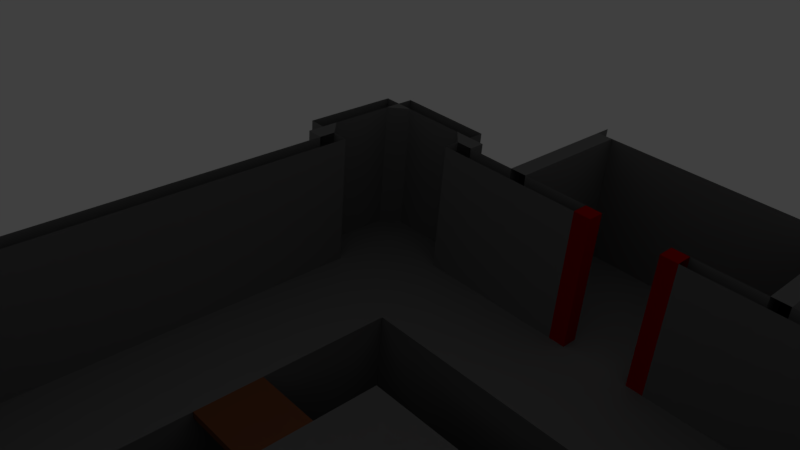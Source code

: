 # Source: map1.blend  (saved by Blender 2.79.0; exported with 4.5.12 LTS)
import bpy
from mathutils import Matrix  # noqa: F401  (used for matrix-valued properties, if any)

bpy.ops.wm.read_factory_settings(use_empty=True)
scene = bpy.context.scene
scene.name = 'Scene'

# ---- collections
col_collection_1 = bpy.data.collections.new('Collection 1'); scene.collection.children.link(col_collection_1)

# ---- materials (node trees are filled in below, after node groups)
mat_wall = bpy.data.materials.new('wall')
mat_wall.alpha_threshold = 0.0
mat_wall.use_transparent_shadow = False
mat_wall.preview_render_type = 'CUBE'
mat_wall.diffuse_color = (0.2202, 0.2202, 0.2202, 1.0)
mat_wall.roughness = 0.5
mat_hole = bpy.data.materials.new('hole')
mat_hole.alpha_threshold = 0.0
mat_hole.use_transparent_shadow = False
mat_hole.preview_render_type = 'CUBE'
mat_hole.diffuse_color = (0.02198, 0.02198, 0.02198, 1.0)
mat_hole.specular_color = (0.0, 0.0, 0.0)
mat_hole.roughness = 0.5
mat_wood_001 = bpy.data.materials.new('wood.001')
mat_wood_001.alpha_threshold = 0.0
mat_wood_001.use_transparent_shadow = False
mat_wood_001.preview_render_type = 'CUBE'
mat_wood_001.diffuse_color = (0.2529, 0.09211, 0.04063, 1.0)
mat_wood_001.roughness = 0.5
mat_redgate = bpy.data.materials.new('redgate')
mat_redgate.alpha_threshold = 0.0
mat_redgate.use_transparent_shadow = False
mat_redgate.preview_render_type = 'CUBE'
mat_redgate.diffuse_color = (0.4564, 0.0, 0.0, 1.0)
mat_redgate.specular_color = (0.4575, 0.0, 0.0)
mat_redgate.roughness = 0.5
mat_bluegate = bpy.data.materials.new('bluegate')
mat_bluegate.alpha_threshold = 0.0
mat_bluegate.use_transparent_shadow = False
mat_bluegate.preview_render_type = 'CUBE'
mat_bluegate.diffuse_color = (0.0, 0.0, 0.4564, 1.0)
mat_bluegate.specular_color = (0.0, 0.0, 0.4564)
mat_bluegate.roughness = 0.5

# ---- material node trees

# ---- world
world_world = bpy.data.worlds.new('World'); scene.world = world_world
world_world.color = (0.05088, 0.05088, 0.05088)
world_world.use_sun_shadow = False
world_world.sun_shadow_jitter_overblur = 0.0
world_world.cycles.sampling_method = 'MANUAL'

# ---- cameras
cam_camera = bpy.data.cameras.new('Camera')
cam_camera.clip_end = 100.0
cam_camera.lens = 35.0
cam_camera.sensor_width = 32.0
cam_camera.sensor_height = 18.0
cam_camera.ortho_scale = 7.314
cam_camera.dof.focus_distance = 0.0
cam_camera.dof.aperture_fstop = 128.0

# ---- lights
light_lamp = bpy.data.lights.new('Lamp', 'POINT')
light_lamp.transmission_factor = 0.0
light_lamp.cutoff_distance = 30.0
light_lamp.energy = 100.0
light_lamp.shadow_buffer_clip_start = 1.001
light_lamp.shadow_soft_size = 0.1
light_lamp.shadow_maximum_resolution = 0.006
light_lamp.use_absolute_resolution = True

# ---- meshes
me_plane_005 = bpy.data.meshes.new('Plane.005')
me_plane_005.from_pydata([(0.5046, 3.998, 0.2869), (0.5046, -4.002, 0.2869), (-0.4954, -4.002, 0.2869), (-0.4954, 3.998, 0.2869), (-2.995, -4.002, 0.2869), (-2.995, 3.998, 0.2869), (3.005, -4.002, 0.2869), (3.005, 3.998, 0.2869), (-1.495, 1.498, 0.2869), (2.505, -2.502, 0.2869), (2.505, 2.498, 0.2869), (-1.495, -1.502, 0.2869), (-2.495, -2.502, 0.2869), (4.005, -3.002, 0.2869), (1.505, -1.502, 0.2869), (-3.995, -3.002, 0.2869), (-2.495, 2.498, 0.2869), (1.505, 1.498, 0.2869), (4.005, 2.998, 0.2869), (-3.995, 2.998, 0.2869), (4.505, -4.252, 0.2869), (0.7546, 3.998, 0.2869), (4.505, -3.252, 0.2869), (-4.495, -3.252, 0.2869), (-4.245, -3.002, 0.2869), (-4.245, 2.998, 0.2869), (-4.495, -4.252, 0.2869), (4.505, 3.248, 0.2869), (-0.7454, -4.002, 0.2869), (-0.7454, 3.998, 0.2869), (4.505, 4.248, 0.2869), (4.255, -3.002, 0.2869), (-4.495, 4.248, 0.2869), (4.255, 2.998, 0.2869), (-4.495, 3.248, 0.2869), (3.005, -4.252, 0.2869), (3.255, -4.502, 0.2869), (4.255, 4.498, 0.2869), (3.005, 4.248, 0.2869), (3.255, 4.498, 0.2869), (-4.245, 4.498, 0.2869), (-2.995, -4.252, 0.2869), (-3.245, -4.502, 0.2869), (-2.995, 4.248, 0.2869), (-3.245, 4.498, 0.2869), (-4.245, -4.502, 0.2869), (4.255, -4.502, 0.2869), (0.5046, 3.998, 0.2869), (0.5046, -4.002, 0.2869), (-0.4954, -4.002, 0.2869), (-0.4954, 3.998, 0.2869), (0.5046, -4.252, 0.2869), (-0.4954, -4.252, 0.2869), (0.5046, 4.248, 0.2869), (-0.4954, 4.248, 0.2869), (1.755, -4.252, 0.2869), (-0.7454, 4.248, 0.2869), (-1.745, 4.248, 0.2869), (0.7546, -4.252, 0.2869), (0.7546, 4.248, 0.2869), (1.755, 4.248, 0.2869), (-0.7454, -4.252, 0.2869), (-1.745, -4.252, 0.2869), (1.755, -6.252, 0.2869), (-1.745, -6.252, 0.2869), (1.755, 6.248, 0.2869), (-1.745, 6.248, 0.2869), (0.5046, -4.002, 0.2869), (0.5046, -4.061, 0.2869), (1.499, -0.478, 0.2806), (2.546, -0.478, 0.2806), (1.499, 0.478, 0.2806), (2.546, 0.478, 0.2806), (-2.511, -0.4768, 0.2788), (-1.464, -0.4768, 0.2788), (-2.511, 0.4792, 0.2788), (-1.464, 0.4792, 0.2788)], [(68, 67)], [(21, 0, 3, 29, 5, 16, 10, 7), (34, 25, 19, 16, 5, 43, 44, 40, 32), (11, 14, 17, 8), (16, 19, 15, 12), (18, 33, 27, 30, 37, 39, 38, 7, 10), (41, 4, 12, 15, 24, 23, 26, 45, 42), (13, 9, 6, 35, 36, 46, 20, 22, 31), (1, 51, 48, 6, 9, 12, 4, 28, 2), (10, 9, 13, 18), (47, 53, 59, 60, 65, 66, 57, 56, 54, 50), (58, 51, 48, 49, 52, 61, 62, 64, 63, 55), (69, 70, 72, 71), (73, 74, 76, 75)])
me_plane_005.materials.append(mat_wall)
me_plane_005.use_remesh_preserve_volume = False
me_plane_005.use_remesh_preserve_attributes = False
me_plane_005.use_mirror_vertex_groups = False
me_plane_005.update()
me_plane_004 = bpy.data.meshes.new('Plane.004')
me_plane_004.from_pydata([(0.5046, -2.502, -3.147), (0.5046, -2.002, -3.147), (0.5046, 1.498, -3.147), (0.5046, 1.998, -3.147), (2.505, 1.498, -3.147), (2.505, 1.998, -3.147), (1.005, 1.998, -3.147), (-1.495, 1.498, -3.147), (-1.495, 1.998, -3.147), (-0.9954, 1.998, -3.147), (2.505, -2.502, -3.147), (2.505, -2.002, -3.147), (1.005, -2.002, -3.147), (-1.495, -2.502, -3.147), (-1.495, -2.002, -3.147), (-0.9954, -2.002, -3.147), (2.505, 0.4982, -3.147), (2.505, 0.9982, -3.147), (2.005, 1.998, -3.147), (1.505, 1.998, -3.147), (-1.495, 0.4982, -3.147), (-1.495, 0.9982, -3.147), (-1.995, 1.998, -3.147), (-2.495, 1.998, -3.147), (0.004589, 1.998, -3.147), (-0.4954, 1.998, -3.147), (2.505, -1.502, -3.147), (2.505, -1.002, -3.147), (2.005, -2.002, -3.147), (1.505, -2.002, -3.147), (-1.495, -1.502, -3.147), (-1.495, -1.002, -3.147), (-1.995, -2.002, -3.147), (-2.495, -2.002, -3.147), (0.004589, -2.002, -3.147), (-0.4954, -2.002, -3.147), (-0.4954, -2.502, -3.147), (-2.495, -2.502, -3.147), (-2.495, -1.502, -3.147), (-2.495, -1.002, -3.147), (-1.995, -1.002, -3.147), (1.505, -2.502, -3.147), (1.505, -1.502, -3.147), (1.505, -1.002, -3.147), (2.005, -1.002, -3.147), (-0.4954, 1.498, -3.147), (-2.495, 1.498, -3.147), (-2.495, 0.4982, -3.147), (-2.495, 0.9982, -3.147), (-1.995, 0.9982, -3.147), (1.505, 1.498, -3.147), (1.505, 0.4982, -3.147), (1.505, 0.9982, -3.147), (2.005, 0.9982, -3.147), (2.505, -0.5018, -3.147), (-1.495, -0.5018, -3.147), (0.5046, -1.502, -3.147), (0.5046, 2.498, -3.147), (2.505, 2.498, -3.147), (-1.495, 2.498, -3.147), (-2.495, -0.5018, -3.147), (1.505, -0.5018, -3.147), (-2.495, 2.498, -3.147), (1.505, 2.498, -3.147), (-0.4954, 2.498, -3.147), (-0.4954, -1.502, -3.147), (0.004589, -1.502, -3.147), (-0.9954, -1.502, -3.147), (0.004589, 2.498, -3.147), (-0.9954, 2.498, -3.147), (2.005, 2.498, -3.147), (1.005, 2.498, -3.147), (2.005, 0.4982, -3.147), (1.005, 1.498, -3.147), (-1.995, 2.498, -3.147), (-1.995, 0.4982, -3.147), (-0.9954, 1.498, -3.147), (2.005, -1.502, -3.147), (1.005, -1.502, -3.147), (1.005, -2.502, -3.147), (-1.995, -1.502, -3.147), (-0.9954, -2.502, -3.147), (0.004589, -2.502, -3.147), (-1.995, -2.502, -3.147), (-1.995, -0.5018, -3.147), (2.005, -2.502, -3.147), (2.005, -0.5018, -3.147), (0.004589, 1.498, -3.147), (-1.995, 1.498, -3.147), (2.005, 1.498, -3.147)], [], [(89, 4, 5, 18), (88, 7, 8, 22), (87, 2, 3, 24), (85, 10, 11, 28), (83, 13, 14, 32), (82, 0, 1, 34), (81, 36, 35, 15), (80, 30, 31, 40), (79, 41, 29, 12), (77, 26, 27, 44), (76, 45, 25, 9), (75, 20, 21, 49), (73, 50, 19, 6), (72, 16, 17, 53), (35, 34, 66, 65), (34, 1, 56, 66), (14, 15, 67, 30), (15, 35, 65, 67), (25, 24, 68, 64), (24, 3, 57, 68), (8, 9, 69, 59), (9, 25, 64, 69), (19, 18, 70, 63), (18, 5, 58, 70), (3, 6, 71, 57), (6, 19, 63, 71), (51, 72, 53, 52), (2, 73, 6, 3), (23, 22, 74, 62), (22, 8, 59, 74), (47, 75, 49, 48), (7, 76, 9, 8), (42, 77, 44, 43), (29, 28, 77, 42), (28, 11, 26, 77), (1, 12, 78, 56), (12, 29, 42, 78), (0, 79, 12, 1), (38, 80, 40, 39), (33, 32, 80, 38), (32, 14, 30, 80), (13, 81, 15, 14), (36, 82, 34, 35), (37, 83, 32, 33), (39, 40, 84, 60), (40, 31, 55, 84), (41, 85, 28, 29), (43, 44, 86, 61), (44, 27, 54, 86), (45, 87, 24, 25), (46, 88, 22, 23), (48, 49, 88, 46), (49, 21, 7, 88), (50, 89, 18, 19), (52, 53, 89, 50), (53, 17, 4, 89), (61, 86, 72, 51), (86, 54, 16, 72), (84, 55, 20, 75), (60, 84, 75, 47)])
me_plane_004.materials.append(mat_hole)
me_plane_004.use_remesh_preserve_volume = False
me_plane_004.use_remesh_preserve_attributes = False
me_plane_004.use_mirror_vertex_groups = False
me_plane_004.update()
me_plane_003 = bpy.data.meshes.new('Plane.003')
me_plane_003.from_pydata([(2.505, -0.001836, 0.2869), (-1.495, -0.001836, 0.2869), (1.505, -0.001836, 0.2869), (-2.495, -0.001836, 0.2869), (2.505, -0.5018, 0.2869), (-1.495, -0.5018, 0.2869), (2.005, -0.001836, 0.2869), (-1.995, -0.001836, 0.2869), (2.505, 0.4982, 0.2869), (-1.495, 0.4982, 0.2869), (-2.495, -0.5018, 0.2869), (1.505, -0.5018, 0.2869), (-2.495, 0.4982, 0.2869), (1.505, 0.4982, 0.2869), (2.005, 0.4982, 0.2869), (-1.995, 0.4982, 0.2869), (-1.995, -0.5018, 0.2869), (2.005, -0.5018, 0.2869)], [], [(17, 4, 0, 6), (16, 5, 1, 7), (2, 6, 14, 13), (6, 0, 8, 14), (3, 7, 15, 12), (7, 1, 9, 15), (10, 16, 7, 3), (11, 17, 6, 2)])
me_plane_003.materials.append(mat_wood_001)
me_plane_003.use_remesh_preserve_volume = False
me_plane_003.use_remesh_preserve_attributes = False
me_plane_003.use_mirror_vertex_groups = False
me_plane_003.update()
me_plane_002 = bpy.data.meshes.new('Plane.002')
me_plane_002.from_pydata([(0.5046, 3.998, 0.2869), (-0.4954, 3.998, 0.2869), (0.7546, 3.998, 0.2869), (-0.7454, 3.998, 0.2869), (0.5046, 4.248, 0.2869), (-0.4954, 4.248, 0.2869), (-0.7454, 4.248, 0.2869), (0.7546, 4.248, 0.2869), (-0.7454, 3.998, 2.287), (0.5046, 3.998, 2.287), (0.7546, 3.998, 2.287), (-0.4954, 3.998, 2.287), (0.5046, 4.248, 2.287), (-0.4954, 4.248, 2.287), (-0.7454, 4.248, 2.287), (0.7546, 4.248, 2.287)], [], [(0, 2, 10, 9), (8, 11, 13, 14), (9, 10, 15, 12), (3, 1, 11, 8), (4, 0, 9, 12), (1, 5, 13, 11), (7, 4, 12, 15), (5, 6, 14, 13)])
me_plane_002.materials.append(mat_redgate)
me_plane_002.use_remesh_preserve_volume = False
me_plane_002.use_remesh_preserve_attributes = False
me_plane_002.use_mirror_vertex_groups = False
me_plane_002.update()
me_plane_000 = bpy.data.meshes.new('Plane.000')
me_plane_000.from_pydata([(0.5046, -4.002, 0.2869), (-0.4954, -4.002, 0.2869), (0.5046, -4.252, 0.2869), (0.7546, -4.002, 0.2869), (-0.4954, -4.252, 0.2869), (-0.7454, -4.002, 0.2869), (0.7546, -4.252, 0.2869), (-0.7454, -4.252, 0.2869), (-0.7454, -4.002, 2.287), (-0.4954, -4.002, 2.287), (-0.4954, -4.252, 2.287), (0.7546, -4.002, 2.287), (0.5046, -4.002, 2.287), (0.5046, -4.252, 2.287), (0.7546, -4.252, 2.287), (-0.7454, -4.252, 2.287)], [], [(4, 1, 9, 10), (2, 6, 14, 13), (3, 0, 12, 11), (0, 2, 13, 12), (15, 10, 9, 8), (13, 14, 11, 12), (1, 5, 8, 9), (7, 4, 10, 15)])
me_plane_000.materials.append(mat_bluegate)
me_plane_000.use_remesh_preserve_volume = False
me_plane_000.use_remesh_preserve_attributes = False
me_plane_000.use_mirror_vertex_groups = False
me_plane_000.update()
me_plane_001 = bpy.data.meshes.new('Plane.001')
me_plane_001.from_pydata([(4.505, 2.998, 0.2869), (4.505, -3.002, 0.2869), (-4.495, -3.002, 0.2869), (-4.495, 2.998, 0.2869), (4.505, -4.502, 0.2869), (-2.995, -4.002, 0.2869), (-2.995, 3.998, 0.2869), (0.5046, -6.502, 0.2869), (3.005, -4.002, 0.2869), (3.005, 3.998, 0.2869), (-1.495, 1.498, 0.2869), (-1.495, -6.502, 0.2869), (2.505, -2.502, 0.2869), (0.5046, 6.498, 0.2869), (4.505, 4.498, 0.2869), (2.505, 2.498, 0.2869), (2.005, 5.998, 0.2869), (-1.995, -6.002, 0.2869), (2.005, -6.002, 0.2869), (-1.495, -1.502, 0.2869), (-1.495, 6.498, 0.2869), (-1.995, 5.998, 0.2869), (-1.995, 4.998, 0.2869), (-2.495, -2.502, 0.2869), (4.005, -3.002, 0.2869), (1.505, -1.502, 0.2869), (1.505, -6.502, 0.2869), (2.005, -5.002, 0.2869), (-3.995, -3.002, 0.2869), (-0.4954, -6.502, 0.2869), (-1.995, -5.002, 0.2869), (-4.495, 4.498, 0.2869), (-2.495, 2.498, 0.2869), (2.005, 4.998, 0.2869), (1.505, 6.498, 0.2869), (1.505, 1.498, 0.2869), (4.005, 2.998, 0.2869), (-3.995, 2.998, 0.2869), (-4.495, -4.502, 0.2869), (-0.4954, 6.498, 0.2869), (0.004589, 6.498, 0.2869), (-0.9954, 6.498, 0.2869), (3.005, -4.502, 0.2869), (2.005, 6.498, 0.2869), (1.005, 6.498, 0.2869), (2.005, 4.498, 0.2869), (3.005, 4.498, 0.2869), (-1.995, -5.502, 0.2869), (-2.995, -4.502, 0.2869), (-0.9954, -6.502, 0.2869), (2.005, -5.502, 0.2869), (1.005, -6.502, 0.2869), (-1.995, 6.498, 0.2869), (-1.995, 4.498, 0.2869), (-2.995, 4.498, 0.2869), (-1.995, 5.498, 0.2869), (2.005, -6.502, 0.2869), (2.005, -4.502, 0.2869), (0.004589, -6.502, 0.2869), (-1.995, -6.502, 0.2869), (-1.995, -4.502, 0.2869), (2.005, 5.498, 0.2869), (-1.495, 1.498, -3.147), (2.505, -2.502, -3.147), (-1.495, -1.502, -3.147), (-2.495, -2.502, -3.147), (1.505, -1.502, -3.147), (1.505, 1.498, -3.147), (2.505, 2.498, -3.147), (-2.495, 2.498, -3.147), (4.505, -4.252, 0.2869), (0.7546, -4.002, 0.2869), (4.755, -4.002, 0.2869), (0.7546, 3.998, 0.2869), (4.755, 3.998, 0.2869), (2.505, -4.252, 0.2869), (4.505, 2.748, 0.2869), (-4.245, -0.001836, 0.2869), (4.505, -3.252, 0.2869), (-3.495, 4.748, 0.2869), (4.505, 4.748, 0.2869), (-4.245, 1.998, 0.2869), (-4.245, -2.002, 0.2869), (4.755, -3.002, 0.2869), (-4.495, -3.252, 0.2869), (-4.245, -3.002, 0.2869), (-2.495, -4.252, 0.2869), (-4.495, 4.748, 0.2869), (-4.245, 0.9982, 0.2869), (3.505, 4.748, 0.2869), (4.755, 2.998, 0.2869), (-4.495, 2.748, 0.2869), (-4.245, 2.998, 0.2869), (-4.495, -4.252, 0.2869), (-4.245, -1.002, 0.2869), (4.505, -4.752, 0.2869), (-3.495, -4.752, 0.2869), (4.505, 3.248, 0.2869), (4.505, -2.752, 0.2869), (-4.745, -4.002, 0.2869), (-0.7454, -4.002, 0.2869), (-4.745, 3.998, 0.2869), (-0.7454, 3.998, 0.2869), (4.255, -0.001836, 0.2869), (4.505, 4.248, 0.2869), (4.255, 1.998, 0.2869), (2.505, 4.248, 0.2869), (4.255, -2.002, 0.2869), (-2.495, 4.248, 0.2869), (4.255, -3.002, 0.2869), (-4.495, -2.752, 0.2869), (-4.745, -3.002, 0.2869), (-4.495, 4.248, 0.2869), (4.255, 0.9982, 0.2869), (4.255, 2.998, 0.2869), (-4.495, 3.248, 0.2869), (-4.745, 2.998, 0.2869), (-4.495, -4.752, 0.2869), (3.505, -4.752, 0.2869), (4.255, -1.002, 0.2869), (4.255, -1.502, 0.2869), (3.005, -4.252, 0.2869), (3.005, -4.752, 0.2869), (2.755, -4.502, 0.2869), (3.255, -4.502, 0.2869), (-4.245, -1.502, 0.2869), (-4.745, -4.502, 0.2869), (-4.245, 2.498, 0.2869), (-4.745, 3.498, 0.2869), (4.255, 2.498, 0.2869), (4.755, 3.498, 0.2869), (4.255, 0.4982, 0.2869), (2.005, 4.248, 0.2869), (4.005, 4.748, 0.2869), (4.255, 4.498, 0.2869), (3.005, 4.748, 0.2869), (3.005, 4.248, 0.2869), (2.755, 4.498, 0.2869), (3.255, 4.498, 0.2869), (-4.245, 0.4982, 0.2869), (-3.995, 4.748, 0.2869), (-4.245, 4.498, 0.2869), (-4.745, 4.498, 0.2869), (-2.995, -4.252, 0.2869), (-2.995, -4.752, 0.2869), (-3.245, -4.502, 0.2869), (-2.745, -4.502, 0.2869), (-4.745, -3.502, 0.2869), (4.755, -4.502, 0.2869), (4.755, -3.502, 0.2869), (-1.995, 4.248, 0.2869), (-2.995, 4.748, 0.2869), (-2.995, 4.248, 0.2869), (-3.245, 4.498, 0.2869), (-2.745, 4.498, 0.2869), (4.755, 4.498, 0.2869), (4.255, -2.502, 0.2869), (2.005, -4.252, 0.2869), (-4.245, -2.502, 0.2869), (-1.995, -4.252, 0.2869), (-4.245, 1.498, 0.2869), (4.255, 1.498, 0.2869), (-3.995, -4.752, 0.2869), (-4.245, -4.502, 0.2869), (-4.245, -0.5018, 0.2869), (4.005, -4.752, 0.2869), (4.255, -4.502, 0.2869), (4.255, -0.5018, 0.2869), (4.255, -0.7518, 0.2869), (4.255, -4.752, 0.2869), (3.755, -4.752, 0.2869), (-4.245, -0.7518, 0.2869), (-4.245, -0.2518, 0.2869), (-3.745, -4.752, 0.2869), (-4.245, -4.752, 0.2869), (4.255, 1.248, 0.2869), (-4.245, 1.248, 0.2869), (-4.245, 1.748, 0.2869), (-2.245, -4.252, 0.2869), (-4.245, -2.752, 0.2869), (-4.245, -2.252, 0.2869), (1.755, -4.252, 0.2869), (4.255, -2.752, 0.2869), (4.755, 4.248, 0.2869), (-0.7454, 4.248, 0.2869), (-2.745, 4.248, 0.2869), (-3.245, 4.748, 0.2869), (-1.745, 4.248, 0.2869), (-2.245, 4.248, 0.2869), (4.755, -3.752, 0.2869), (4.755, -3.252, 0.2869), (0.7546, -4.252, 0.2869), (4.755, -4.252, 0.2869), (-4.745, -3.752, 0.2869), (-3.245, -4.752, 0.2869), (-4.745, 4.248, 0.2869), (-4.245, 4.748, 0.2869), (-4.245, 0.2482, 0.2869), (-4.245, 0.7482, 0.2869), (2.755, 4.248, 0.2869), (3.755, 4.748, 0.2869), (0.7546, 4.248, 0.2869), (2.255, 4.248, 0.2869), (1.755, 4.248, 0.2869), (4.255, 0.2482, 0.2869), (4.755, 3.248, 0.2869), (4.755, 3.748, 0.2869), (4.255, 2.248, 0.2869), (-4.745, 3.248, 0.2869), (-4.245, 2.248, 0.2869), (-4.245, 2.748, 0.2869), (-4.245, -1.752, 0.2869), (-4.245, -1.252, 0.2869), (3.255, -4.752, 0.2869), (2.755, -4.252, 0.2869), (4.255, -1.752, 0.2869), (4.255, -1.252, 0.2869), (-4.745, -4.252, 0.2869), (-0.7454, -4.252, 0.2869), (-4.745, 3.748, 0.2869), (4.255, 2.748, 0.2869), (4.255, 0.7482, 0.2869), (4.255, 4.748, 0.2869), (3.255, 4.748, 0.2869), (-3.745, 4.748, 0.2869), (-2.745, -4.252, 0.2869), (-4.745, -3.252, 0.2869), (4.255, -2.252, 0.2869), (2.255, -4.252, 0.2869), (-1.745, -4.252, 0.2869), (4.255, 1.748, 0.2869), (4.255, -0.2518, 0.2869), (-0.7454, 3.998, 2.287), (-0.7454, -4.002, 2.287), (4.505, 3.248, 2.287), (-2.995, 3.998, 2.287), (-2.995, -4.002, 2.287), (-3.495, -4.752, 2.287), (4.505, -4.502, 2.287), (4.505, -4.752, 2.287), (-4.495, -4.252, 2.287), (-4.245, 2.998, 2.287), (-4.495, 2.998, 2.287), (-4.495, 2.748, 2.287), (4.755, 2.998, 2.287), (-2.495, -4.252, 2.287), (-4.245, -3.002, 2.287), (-4.495, -3.002, 2.287), (-4.495, -3.252, 2.287), (4.755, -3.002, 2.287), (4.505, -3.002, 2.287), (4.505, -3.252, 2.287), (4.505, 2.998, 2.287), (4.505, 2.748, 2.287), (2.505, -4.252, 2.287), (4.755, 3.998, 2.287), (0.7546, 3.998, 2.287), (4.755, -4.002, 2.287), (0.7546, -4.002, 2.287), (4.505, -4.252, 2.287), (4.255, -0.001836, 2.287), (4.505, 4.248, 2.287), (4.505, 4.498, 2.287), (4.255, 1.998, 2.287), (4.255, -2.002, 2.287), (4.255, -3.002, 2.287), (4.005, -3.002, 2.287), (-4.495, 4.248, 2.287), (-4.495, 4.498, 2.287), (4.255, 0.9982, 2.287), (4.255, 2.998, 2.287), (4.005, 2.998, 2.287), (-4.495, 3.248, 2.287), (-4.495, -4.752, 2.287), (-4.495, -4.502, 2.287), (3.505, -4.752, 2.287), (4.255, -1.002, 2.287), (4.255, -1.502, 2.287), (3.005, -4.252, 2.287), (3.005, -4.002, 2.287), (3.005, -4.752, 2.287), (3.005, -4.502, 2.287), (3.255, -4.502, 2.287), (-3.995, 2.998, 2.287), (4.255, 2.498, 2.287), (4.755, 3.498, 2.287), (4.255, 0.4982, 2.287), (4.255, 4.498, 2.287), (3.005, 4.248, 2.287), (3.005, 4.498, 2.287), (3.255, 4.498, 2.287), (-4.245, 4.498, 2.287), (-2.995, -4.252, 2.287), (-2.995, -4.752, 2.287), (-2.995, -4.502, 2.287), (-3.245, -4.502, 2.287), (-2.745, -4.502, 2.287), (4.755, -4.502, 2.287), (4.755, -3.502, 2.287), (-2.995, 4.248, 2.287), (-2.995, 4.498, 2.287), (-3.245, 4.498, 2.287), (-2.745, 4.498, 2.287), (4.755, 4.498, 2.287), (4.255, -2.502, 2.287), (2.005, -4.252, 2.287), (-1.995, -4.252, 2.287), (4.255, 1.498, 2.287), (-3.995, -4.752, 2.287), (-4.245, -4.502, 2.287), (4.005, -4.752, 2.287), (4.255, -4.502, 2.287), (4.255, -0.5018, 2.287), (3.005, 3.998, 2.287), (-4.245, -0.001836, 2.287), (-3.495, 4.748, 2.287), (4.505, 4.748, 2.287), (-4.245, 1.998, 2.287), (-4.245, -2.002, 2.287), (-3.995, -3.002, 2.287), (-4.495, 4.748, 2.287), (-4.245, 0.9982, 2.287), (3.505, 4.748, 2.287), (-4.245, -1.002, 2.287), (4.505, -2.752, 2.287), (-4.745, -4.002, 2.287), (-4.745, 3.998, 2.287), (2.505, 4.248, 2.287), (-2.495, 4.248, 2.287), (-4.495, -2.752, 2.287), (-4.745, -3.002, 2.287), (-4.745, 2.998, 2.287), (2.755, -4.502, 2.287), (-4.245, -1.502, 2.287), (-4.745, -4.502, 2.287), (-4.245, 2.498, 2.287), (-4.745, 3.498, 2.287), (2.005, 4.248, 2.287), (4.005, 4.748, 2.287), (3.005, 4.748, 2.287), (2.755, 4.498, 2.287), (-4.245, 0.4982, 2.287), (-3.995, 4.748, 2.287), (-4.745, 4.498, 2.287), (-4.745, -3.502, 2.287), (-1.995, 4.248, 2.287), (-2.995, 4.748, 2.287), (-4.245, -2.502, 2.287), (-4.245, 1.498, 2.287), (-4.245, -0.5018, 2.287), (4.255, -0.7518, 2.287), (4.255, -4.752, 2.287), (3.755, -4.752, 2.287), (-4.245, -0.7518, 2.287), (-4.245, -0.2518, 2.287), (-3.745, -4.752, 2.287), (-4.245, -4.752, 2.287), (4.255, 1.248, 2.287), (-4.245, 1.248, 2.287), (-4.245, 1.748, 2.287), (-2.245, -4.252, 2.287), (-4.245, -2.752, 2.287), (-4.245, -2.252, 2.287), (1.755, -4.252, 2.287), (4.255, -2.752, 2.287), (4.755, 4.248, 2.287), (-0.7454, 4.248, 2.287), (-2.745, 4.248, 2.287), (-3.245, 4.748, 2.287), (-1.745, 4.248, 2.287), (-2.245, 4.248, 2.287), (4.755, -3.752, 2.287), (4.755, -3.252, 2.287), (0.7546, -4.252, 2.287), (4.755, -4.252, 2.287), (-4.745, -3.752, 2.287), (-3.245, -4.752, 2.287), (-4.745, 4.248, 2.287), (-4.245, 4.748, 2.287), (-4.245, 0.2482, 2.287), (-4.245, 0.7482, 2.287), (2.755, 4.248, 2.287), (3.755, 4.748, 2.287), (0.7546, 4.248, 2.287), (2.255, 4.248, 2.287), (1.755, 4.248, 2.287), (4.255, 0.2482, 2.287), (4.755, 3.248, 2.287), (4.755, 3.748, 2.287), (4.255, 2.248, 2.287), (-4.745, 3.248, 2.287), (-4.245, 2.248, 2.287), (-4.245, 2.748, 2.287), (-4.245, -1.752, 2.287), (-4.245, -1.252, 2.287), (3.255, -4.752, 2.287), (2.755, -4.252, 2.287), (4.255, -1.752, 2.287), (4.255, -1.252, 2.287), (-4.745, -4.252, 2.287), (-0.7454, -4.252, 2.287), (-4.745, 3.748, 2.287), (4.255, 2.748, 2.287), (4.255, 0.7482, 2.287), (4.255, 4.748, 2.287), (3.255, 4.748, 2.287), (-3.745, 4.748, 2.287), (-2.745, -4.252, 2.287), (-4.745, -3.252, 2.287), (4.255, -2.252, 2.287), (2.255, -4.252, 2.287), (-1.745, -4.252, 2.287), (4.255, 1.748, 2.287), (4.255, -0.2518, 2.287), (2.005, -6.252, 2.287), (2.005, -6.252, 0.2869), (1.755, -6.252, 0.2869), (1.755, -6.252, 2.287), (-1.995, -6.252, 2.287), (-1.995, -6.252, 0.2869), (-1.745, -6.252, 0.2869), (-1.745, -6.252, 2.287), (-1.245, -6.502, 2.287), (-1.495, -6.502, 2.287), (-0.7454, -6.502, 2.287), (-0.9954, -6.502, 2.287), (0.7546, -6.502, 2.287), (0.5046, -6.502, 2.287), (1.255, -6.502, 2.287), (1.005, -6.502, 2.287), (1.755, -6.502, 2.287), (1.505, -6.502, 2.287), (-0.2454, -6.502, 2.287), (-0.4954, -6.502, 2.287), (0.2546, -6.502, 2.287), (0.004589, -6.502, 2.287), (-1.745, -6.502, 2.287), (-1.995, -6.502, 2.287), (2.005, -6.502, 2.287), (1.755, 6.248, 2.287), (2.005, 6.248, 2.287), (1.755, 6.248, 0.2869), (2.005, 6.248, 0.2869), (-1.745, 6.248, 0.2869), (-1.995, 6.248, 0.2869), (-1.745, 6.248, 2.287), (-1.995, 6.248, 2.287), (-0.2454, 6.498, 0.2869), (0.2546, 6.498, 0.2869), (-1.245, 6.498, 0.2869), (-0.7454, 6.498, 0.2869), (1.755, 6.498, 0.2869), (0.7546, 6.498, 0.2869), (1.255, 6.498, 0.2869), (-1.745, 6.498, 0.2869), (2.005, 6.498, 2.287), (-1.995, 6.498, 2.287)], [(45, 33), (132, 45), (47, 30), (17, 47), (50, 27), (18, 50), (53, 22), (150, 53), (55, 21), (22, 55), (27, 57), (30, 60), (61, 16), (33, 61), (57, 157), (60, 159), (232, 366), (373, 258), (256, 383), (400, 233), (455, 456)], [(16, 43, 442), (48, 146, 296, 294), (46, 137, 340, 289), (97, 114, 270, 234), (144, 48, 294, 293), (9, 136, 288, 313), (92, 115, 272, 241), (373, 191, 181, 363), (5, 143, 292, 236), (135, 46, 289, 339), (163, 93, 240, 309), (8, 71, 258, 279), (84, 85, 246, 248), (36, 24, 266, 271), (17, 59, 419), (70, 166, 311, 259), (3, 91, 243, 242), (37, 92, 241, 283), (73, 9, 313, 256), (38, 117, 273, 274), (411, 306, 418, 421), (153, 301, 291, 141), (91, 210, 392, 243), (28, 37, 283, 319), (87, 31, 268, 320), (42, 122, 280, 281), (228, 75, 214, 396, 254, 410, 305, 157), (25, 19, 64, 66), (121, 8, 279, 278), (6, 102, 232, 235), (85, 28, 319, 246), (213, 118, 170, 165, 169, 95, 239, 351, 310, 352, 275, 395, 280, 122), (109, 78, 251, 265), (411, 229, 218, 400), (0, 90, 244, 252), (114, 36, 271, 270), (126, 38, 274, 334), (208, 116, 331, 390, 336, 401, 326, 377, 343, 142, 195, 101, 219, 128), (14, 80, 316, 262), (146, 225, 407, 296), (123, 42, 281, 332), (187, 150, 444, 443), (5, 236, 233, 100), (155, 14, 262, 303), (265, 250, 324, 364), (247, 246, 361, 329), (242, 241, 272), (274, 309, 240), (270, 252, 234), (301, 299, 300), (248, 246, 247), (295, 294, 292), (267, 291, 268), (288, 290, 289), (381, 288, 289, 340), (287, 261, 262), (402, 253, 252, 270), (265, 251, 250), (311, 238, 259), (299, 367, 302, 300), (311, 166, 124, 282), (134, 287, 290, 138), (84, 248, 240, 93), (243, 392, 241, 242), (332, 281, 278, 396), (281, 282, 278), (70, 259, 251, 78), (97, 234, 261, 104), (294, 296, 407, 292), (4, 148, 297, 238), (1, 98, 324, 250), (193, 99, 217, 126, 334, 399, 325, 375, 344, 408, 330, 111, 226, 147), (143, 145, 295, 292), (196, 87, 320, 378, 342, 406, 315, 368, 346, 151, 186, 79, 224, 140), (214, 123, 332, 396), (31, 142, 343, 268), (76, 0, 252, 253), (270, 271, 266, 265, 364, 304, 409, 264, 397, 277, 398, 276, 350, 312, 413, 260, 386, 286, 403, 269, 357, 307, 412, 263, 389, 284, 402), (112, 141, 291, 267), (174, 162, 173, 96, 194, 144, 293, 376, 237, 355, 308, 356, 273, 117), (210, 127, 209, 81, 177, 160, 176, 88, 198, 139, 197, 77, 172, 164, 171, 94, 212, 125, 211, 82, 180, 158, 179, 361, 347, 362, 318, 393, 333, 394, 323, 353, 349, 354, 314, 379, 341, 380, 321, 358, 348, 359, 317, 391, 335, 392), (179, 110, 329, 361), (124, 121, 278, 282), (136, 138, 290, 288), (137, 199, 381, 340), (154, 54, 300, 302), (225, 86, 178, 159, 306, 360, 245, 407), (24, 109, 265, 266), (181, 157, 415, 416), (110, 2, 247, 329), (83, 1, 250, 249), (2, 111, 330, 247), (134, 104, 261, 287), (98, 182, 364, 324), (54, 151, 346, 300), (148, 192, 72, 189, 149, 190, 83, 249, 372, 298, 371, 257, 374, 297), (152, 6, 235, 299), (220, 76, 253, 402), (402, 284, 389, 263, 412, 307, 357, 269, 403, 286, 386, 260, 413, 312, 350, 276, 398, 277, 397, 264, 409, 304, 364, 182, 156, 227, 107, 215, 120, 216, 119, 168, 167, 231, 103, 204, 131, 221, 113, 175, 161, 230, 105, 207, 129, 220), (116, 3, 242, 331), (200, 89, 223, 135, 339, 405, 322, 382, 338, 404, 316, 80, 222, 133), (130, 206, 74, 183, 155, 303, 365, 255, 388, 285, 387, 244, 90, 205), (185, 154, 302, 367), (95, 4, 238, 239), (199, 106, 202, 132, 337, 384, 327, 381), (385, 337, 440, 439), (153, 152, 299, 301), (150, 188, 108, 185, 367, 328, 370, 345), (52, 444, 446, 456), (163, 309, 295, 145), (115, 112, 267, 272), (56, 18, 415), (40, 39, 447), (43, 34, 451), (13, 40, 448), (41, 20, 449), (44, 13, 452), (39, 41, 450), (34, 44, 453), (52, 21, 444), (20, 52, 454), (416, 415, 414, 417), (305, 363, 417, 414), (157, 305, 414, 415), (363, 181, 416, 417), (419, 420, 421, 418), (159, 229, 420, 419), (306, 159, 419, 418), (229, 411, 421, 420), (419, 59, 437, 418), (56, 415, 414, 438), (442, 441, 439, 440), (132, 203, 441, 442), (337, 132, 442, 440), (203, 385, 439, 441), (443, 444, 446, 445), (150, 345, 446, 444), (345, 369, 445, 446), (369, 187, 443, 445), (442, 43, 455, 440), (59, 11, 49, 29, 58, 7, 51, 26, 56, 438, 430, 431, 428, 429, 426, 427, 434, 435, 432, 433, 424, 425, 422, 423, 436, 437), (62, 10, 35, 67), (66, 67, 35, 25), (10, 62, 64, 19), (23, 65, 69, 32), (69, 68, 15, 32), (15, 68, 63, 12), (23, 12, 63, 65), (416, 420, 421, 417), (439, 445, 443, 441), (203, 201, 383, 385), (187, 369, 366, 184)])
me_plane_001.materials.append(mat_wall)
me_plane_001.use_remesh_preserve_volume = False
me_plane_001.use_remesh_preserve_attributes = False
me_plane_001.use_mirror_vertex_groups = False
me_plane_001.update()

# ---- objects
ob_floor = bpy.data.objects.new('floor', me_plane_005)
ob_hole = bpy.data.objects.new('hole', me_plane_004)
ob_bridges = bpy.data.objects.new('bridges', me_plane_003)
ob_redgate = bpy.data.objects.new('redgate', me_plane_002)
ob_bluegate = bpy.data.objects.new('bluegate', me_plane_000)
ob_walls = bpy.data.objects.new('walls', me_plane_001)
ob_lamp = bpy.data.objects.new('Lamp', light_lamp)
ob_camera = bpy.data.objects.new('Camera', cam_camera)

# ---- transforms, parenting, visibility, modifiers, constraints
ob_floor.location = (22.56, -31.24, -1.287)
ob_floor.scale = (4.5, 4.5, 4.5)
ob_floor.lineart.crease_threshold = 0.0
ob_hole.location = (22.56, -31.24, -1.287)
ob_hole.scale = (4.5, 4.5, 4.5)
ob_hole.lineart.crease_threshold = 0.0
ob_bridges.location = (22.56, -31.24, -1.287)
ob_bridges.scale = (4.5, 4.5, 4.5)
ob_bridges.lineart.crease_threshold = 0.0
_m = ob_bridges.modifiers.new('Solidify', 'SOLIDIFY')
_m.thickness = 0.1
_m.nonmanifold_thickness_mode = 'FIXED'
_m.nonmanifold_merge_threshold = 0.0003
ob_redgate.location = (22.56, -31.24, -1.287)
ob_redgate.scale = (4.5, 4.5, 4.5)
ob_redgate.lineart.crease_threshold = 0.0
ob_bluegate.location = (22.56, -31.24, -1.287)
ob_bluegate.scale = (4.5, 4.5, 4.5)
ob_bluegate.lineart.crease_threshold = 0.0
ob_walls.location = (22.56, -31.24, -1.287)
ob_walls.scale = (4.5, 4.5, 4.5)
ob_walls.lineart.crease_threshold = 0.0
ob_lamp.location = (-3.049, 3.064, 8.131)
ob_lamp.rotation_euler = (0.6503, 0.05522, 1.866)
ob_lamp.lock_rotations_4d = False
ob_lamp.empty_display_type = 'ARROWS'
ob_lamp.color = (0.0, 0.0, 0.0, 0.0)
ob_lamp.lineart.crease_threshold = 0.0
ob_camera.location = (42.56, -50.91, 32.76)
ob_camera.rotation_euler = (1.035, -0.07004, 0.8175)
ob_camera.lock_rotations_4d = False
ob_camera.empty_display_type = 'ARROWS'
ob_camera.color = (0.0, 0.0, 0.0, 0.0)
ob_camera.display_type = 'WIRE'
ob_camera.lineart.crease_threshold = 0.0

# ---- collection membership
col_collection_1.objects.link(ob_floor)
col_collection_1.objects.link(ob_hole)
col_collection_1.objects.link(ob_bridges)
col_collection_1.objects.link(ob_redgate)
col_collection_1.objects.link(ob_bluegate)
col_collection_1.objects.link(ob_walls)
col_collection_1.objects.link(ob_lamp)
col_collection_1.objects.link(ob_camera)

# ---- scene / render settings (as saved in the file)
scene.camera = ob_camera
scene.frame_start = 1; scene.frame_end = 250; scene.frame_set(1)
scene.render.engine = 'BLENDER_EEVEE_NEXT'
scene.render.resolution_percentage = 50
scene.render.dither_intensity = 0.0
scene.cycles.use_denoising = False
scene.cycles.samples = 128
scene.cycles.sampling_pattern = 'TABULATED_SOBOL'
scene.cycles.use_adaptive_sampling = False
scene.cycles.use_light_tree = False
scene.cycles.blur_glossy = 0.0
scene.cycles.sample_clamp_indirect = 0.0
scene.view_settings.view_transform = 'Standard'
bpy.context.view_layer.update()
